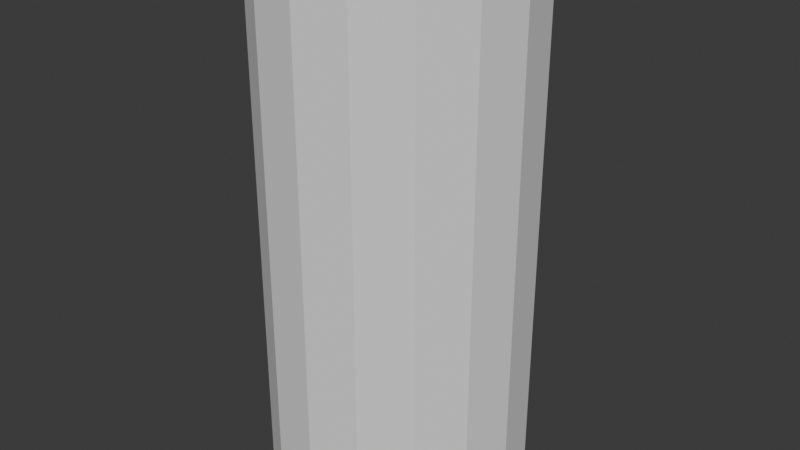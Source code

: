 # Source: Cilindro.blend  (saved by Blender 4.0.36; exported with 4.5.12 LTS)
import bpy
from mathutils import Matrix  # noqa: F401  (used for matrix-valued properties, if any)

bpy.ops.wm.read_factory_settings(use_empty=True)
scene = bpy.context.scene
scene.name = 'Scene'

# ---- world
world_world = bpy.data.worlds.new('World'); scene.world = world_world
world_world.use_nodes = True; world_world.node_tree.nodes.clear()
_N = world_world.node_tree.nodes; _L = world_world.node_tree.links
n0 = _N.new('ShaderNodeOutputWorld'); n0.name = 'World Output'; n0.location = (300, 300)
n1 = _N.new('ShaderNodeBackground'); n1.name = 'Background'; n1.location = (10, 300)
n1.inputs[0].default_value = (0.05088, 0.05088, 0.05088, 1.0)
_L.new(n1.outputs[0], n0.inputs[0])
n0.is_active_output = True
world_world.color = (0.05088, 0.05088, 0.05088)
world_world.use_sun_shadow = False
world_world.sun_shadow_jitter_overblur = 0.0

# ---- meshes
me_cilindro = bpy.data.meshes.new('Cilindro')
me_cilindro.from_pydata([(0.0, 0.25, 0.0), (0.0, 0.25, 1.0), (0.09567, -0.231, 0.0), (0.09567, -0.231, 1.0), (0.1768, -0.1768, 0.0), (0.1768, -0.1768, 1.0), (0.231, -0.09567, 0.0), (0.231, -0.09567, 1.0), (0.25, 8.301e-12, 0.0), (0.25, 8.301e-12, 1.0), (0.231, 0.09567, 0.0), (0.231, 0.09567, 1.0), (0.1768, 0.1768, 0.0), (0.1768, 0.1768, 1.0), (0.09567, 0.231, 0.0), (0.09567, 0.231, 1.0), (0.0, -0.25, 0.0), (0.0, -0.25, 1.0), (-0.09567, -0.231, 0.0), (-0.09567, -0.231, 1.0), (-0.1768, -0.1768, 0.0), (-0.1768, -0.1768, 1.0), (-0.231, -0.09567, 0.0), (-0.231, -0.09567, 1.0), (-0.25, 8.301e-12, 0.0), (-0.25, 8.301e-12, 1.0), (-0.231, 0.09567, 0.0), (-0.231, 0.09567, 1.0), (-0.1768, 0.1768, 0.0), (-0.1768, 0.1768, 1.0), (-0.09567, 0.231, 0.0), (-0.09567, 0.231, 1.0), (0.0, 4.74e-10, 0.0), (0.0, 4.74e-10, 1.0)], [], [(3, 2, 4, 5), (5, 4, 6, 7), (7, 6, 8, 9), (9, 8, 10, 11), (11, 10, 12, 13), (13, 12, 14, 15), (15, 14, 0, 1), (17, 3, 33), (17, 16, 2, 3), (19, 21, 20, 18), (21, 23, 22, 20), (23, 25, 24, 22), (25, 27, 26, 24), (27, 29, 28, 26), (29, 31, 30, 28), (31, 1, 0, 30), (31, 29, 33), (17, 19, 18, 16), (11, 13, 33), (15, 1, 33), (27, 25, 33), (7, 9, 33), (23, 21, 33), (3, 5, 33), (13, 15, 33), (1, 31, 33), (19, 17, 33), (29, 27, 33), (9, 11, 33), (25, 23, 33), (5, 7, 33), (21, 19, 33), (4, 2, 32), (14, 12, 32), (20, 22, 32), (30, 0, 32), (10, 8, 32), (16, 18, 32), (26, 28, 32), (6, 4, 32), (22, 24, 32), (2, 16, 32), (12, 10, 32), (18, 20, 32), (28, 30, 32), (0, 14, 32), (8, 6, 32), (24, 26, 32)])
_uv = me_cilindro.uv_layers.new(name='MapaUV')
_uv.uv.foreach_set('vector', [0.4375, 1.0, 0.4375, 0.5, 0.375, 0.5, 0.375, 1.0, 0.375, 1.0, 0.375, 0.5, 0.3125, 0.5, 0.3125, 1.0, 0.3125, 1.0, 0.3125, 0.5, 0.25, 0.5, 0.25, 1.0, 0.25, 1.0, 0.25, 0.5, 0.1875, 0.5, 0.1875, 1.0, 0.1875, 1.0, 0.1875, 0.5, 0.125, 0.5, 0.125, 1.0, 0.125, 1.0, 0.125, 0.5, 0.0625, 0.5, 0.0625, 1.0, 0.0625, 1.0, 0.0625, 0.5, 0.0, 0.5, 0.0, 1.0, 0.5, 1.0, 0.4375, 1.0, 0.25, 1.0, 0.5, 1.0, 0.5, 0.5, 0.4375, 0.5, 0.4375, 1.0, 0.4375, 1.0, 0.375, 1.0, 0.375, 0.5, 0.4375, 0.5, 0.375, 1.0, 0.3125, 1.0, 0.3125, 0.5, 0.375, 0.5, 0.3125, 1.0, 0.25, 1.0, 0.25, 0.5, 0.3125, 0.5, 0.25, 1.0, 0.1875, 1.0, 0.1875, 0.5, 0.25, 0.5, 0.1875, 1.0, 0.125, 1.0, 0.125, 0.5, 0.1875, 0.5, 0.125, 1.0, 0.0625, 1.0, 0.0625, 0.5, 0.125, 0.5, 0.0625, 1.0, 0.0, 1.0, 0.0, 0.5, 0.0625, 0.5, 0.0625, 1.0, 0.125, 1.0, 0.25, 1.0, 0.5, 1.0, 0.4375, 1.0, 0.4375, 0.5, 0.5, 0.5, 0.1875, 1.0, 0.125, 1.0, 0.25, 1.0, 0.0625, 1.0, 0.0, 1.0, 0.25, 1.0, 0.1875, 1.0, 0.25, 1.0, 0.25, 1.0, 0.3125, 1.0, 0.25, 1.0, 0.25, 1.0, 0.3125, 1.0, 0.375, 1.0, 0.25, 1.0, 0.4375, 1.0, 0.375, 1.0, 0.25, 1.0, 0.125, 1.0, 0.0625, 1.0, 0.25, 1.0, 0.0, 1.0, 0.0625, 1.0, 0.25, 1.0, 0.4375, 1.0, 0.5, 1.0, 0.25, 1.0, 0.125, 1.0, 0.1875, 1.0, 0.25, 1.0, 0.25, 1.0, 0.1875, 1.0, 0.25, 1.0, 0.25, 1.0, 0.3125, 1.0, 0.25, 1.0, 0.375, 1.0, 0.3125, 1.0, 0.25, 1.0, 0.375, 1.0, 0.4375, 1.0, 0.25, 1.0, 0.375, 0.5, 0.4375, 0.5, 0.25, 0.5, 0.0625, 0.5, 0.125, 0.5, 0.25, 0.5, 0.375, 0.5, 0.3125, 0.5, 0.25, 0.5, 0.0625, 0.5, 0.0, 0.5, 0.25, 0.5, 0.1875, 0.5, 0.25, 0.5, 0.25, 0.5, 0.5, 0.5, 0.4375, 0.5, 0.25, 0.5, 0.1875, 0.5, 0.125, 0.5, 0.25, 0.5, 0.3125, 0.5, 0.375, 0.5, 0.25, 0.5, 0.3125, 0.5, 0.25, 0.5, 0.25, 0.5, 0.4375, 0.5, 0.5, 0.5, 0.25, 0.5, 0.125, 0.5, 0.1875, 0.5, 0.25, 0.5, 0.4375, 0.5, 0.375, 0.5, 0.25, 0.5, 0.125, 0.5, 0.0625, 0.5, 0.25, 0.5, 0.0, 0.5, 0.0625, 0.5, 0.25, 0.5, 0.25, 0.5, 0.3125, 0.5, 0.25, 0.5, 0.25, 0.5, 0.1875, 0.5, 0.25, 0.5])
me_cilindro.use_mirror_x = True
me_cilindro.update()

# ---- objects
ob_cilindro = bpy.data.objects.new('Cilindro', me_cilindro)

# ---- transforms, parenting, visibility, modifiers, constraints
ob_cilindro.location = (0.0, 0.0, 0.0)
ob_cilindro.use_mesh_mirror_x = True

# ---- collection membership
scene.collection.objects.link(ob_cilindro)

# ---- scene / render settings (as saved in the file)
scene.frame_start = 1; scene.frame_end = 250; scene.frame_set(1)
scene.render.engine = 'BLENDER_EEVEE_NEXT'
scene.cycles.sampling_pattern = 'TABULATED_SOBOL'
bpy.context.view_layer.update()

# ---- added for rendering (the .blend has no active camera and no usable light): camera, sun
cam_auto = bpy.data.cameras.new('AutoCamera')
cam_auto.lens = 50.0
cam_auto.sensor_width = 36.0
cam_auto.clip_end = 1000.0
ob_auto_camera = bpy.data.objects.new('AutoCamera', cam_auto)
scene.collection.objects.link(ob_auto_camera)
ob_auto_camera.location = (1.13316, -1.3598, 1.40653)
ob_auto_camera.rotation_euler = (1.09748, -7.21219e-08, 0.694738)
scene.camera = ob_auto_camera
light_auto_sun = bpy.data.lights.new('AutoSun', 'SUN')
light_auto_sun.energy = 3.0
light_auto_sun.angle = 0.0523599
ob_auto_sun = bpy.data.objects.new('AutoSun', light_auto_sun)
scene.collection.objects.link(ob_auto_sun)
ob_auto_sun.rotation_euler = (0.872665, 0.174533, 0.523599)
bpy.context.view_layer.update()
